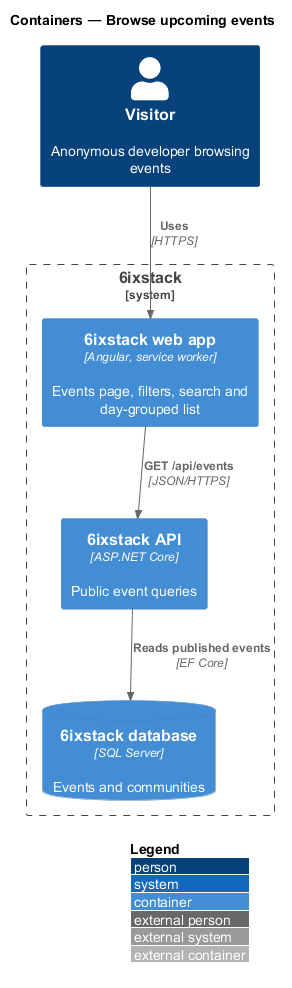

The diagram above was rendered by PlantUML. Its source (embedded in the PNG):
@startuml
!include <C4/C4_Container>
LAYOUT_WITH_LEGEND()
title Containers — Browse upcoming events

Person(visitor, "Visitor", "Anonymous developer browsing events")
System_Boundary(sixstack, "6ixstack") {
  Container(spa, "6ixstack web app", "Angular, service worker", "Events page, filters, search and day-grouped list")
  Container(api, "6ixstack API", "ASP.NET Core", "Public event queries")
  ContainerDb(db, "6ixstack database", "SQL Server", "Events and communities")
}
Rel(visitor, spa, "Uses", "HTTPS")
Rel(spa, api, "GET /api/events", "JSON/HTTPS")
Rel(api, db, "Reads published events", "EF Core")
@enduml